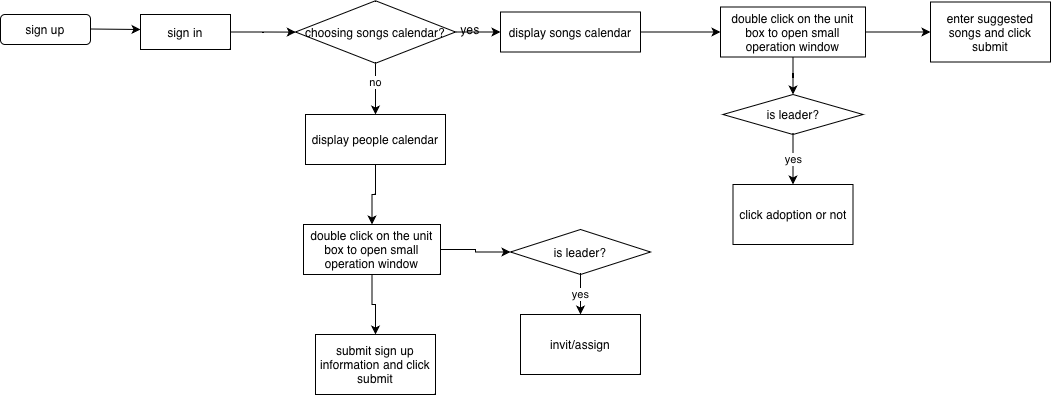

The diagram above was exported from draw.io. Its source (the exported page's mxGraphModel, read from the mxfile embedded in the PNG):
<mxGraphModel dx="872" dy="636" grid="1" gridSize="10" guides="1" tooltips="1" connect="1" arrows="1" fold="1" page="1" pageScale="1" pageWidth="850" pageHeight="1100" math="0" shadow="0">
  <root>
    <mxCell id="0" />
    <mxCell id="1" parent="0" />
    <mxCell id="ht3lsH7xgSfPE6Qbyl1r-1" parent="1" style="rounded=1;whiteSpace=wrap;html=1;" value="sign up" vertex="1">
      <mxGeometry height="30" width="90" x="50" y="90" as="geometry" />
    </mxCell>
    <mxCell id="ht3lsH7xgSfPE6Qbyl1r-2" edge="1" parent="1" style="endArrow=classic;html=1;rounded=0;" value="">
      <mxGeometry height="50" relative="1" width="50" as="geometry">
        <mxPoint x="140" y="104.5" as="sourcePoint" />
        <mxPoint x="190" y="105" as="targetPoint" />
      </mxGeometry>
    </mxCell>
    <mxCell id="ht3lsH7xgSfPE6Qbyl1r-6" edge="1" parent="1" source="ht3lsH7xgSfPE6Qbyl1r-3" style="edgeStyle=orthogonalEdgeStyle;rounded=0;orthogonalLoop=1;jettySize=auto;html=1;exitX=1;exitY=0.5;exitDx=0;exitDy=0;" target="ht3lsH7xgSfPE6Qbyl1r-4">
      <mxGeometry relative="1" as="geometry" />
    </mxCell>
    <mxCell id="ht3lsH7xgSfPE6Qbyl1r-3" parent="1" style="rounded=0;whiteSpace=wrap;html=1;" value="sign in" vertex="1">
      <mxGeometry height="35" width="90" x="190" y="90" as="geometry" />
    </mxCell>
    <mxCell id="ht3lsH7xgSfPE6Qbyl1r-9" edge="1" parent="1" source="ht3lsH7xgSfPE6Qbyl1r-4" style="edgeStyle=orthogonalEdgeStyle;rounded=0;orthogonalLoop=1;jettySize=auto;html=1;exitX=1;exitY=0.5;exitDx=0;exitDy=0;entryX=0;entryY=0.5;entryDx=0;entryDy=0;" target="ht3lsH7xgSfPE6Qbyl1r-8">
      <mxGeometry relative="1" as="geometry" />
    </mxCell>
    <mxCell id="ht3lsH7xgSfPE6Qbyl1r-12" edge="1" parent="1" source="ht3lsH7xgSfPE6Qbyl1r-4" style="edgeStyle=orthogonalEdgeStyle;rounded=0;orthogonalLoop=1;jettySize=auto;html=1;exitX=0.5;exitY=1;exitDx=0;exitDy=0;entryX=0.5;entryY=0;entryDx=0;entryDy=0;" target="ht3lsH7xgSfPE6Qbyl1r-11">
      <mxGeometry relative="1" as="geometry" />
    </mxCell>
    <mxCell id="ht3lsH7xgSfPE6Qbyl1r-13" connectable="0" parent="ht3lsH7xgSfPE6Qbyl1r-12" style="edgeLabel;html=1;align=center;verticalAlign=middle;resizable=0;points=[];" value="no" vertex="1">
      <mxGeometry relative="1" x="-0.2488" y="-1" as="geometry">
        <mxPoint as="offset" />
      </mxGeometry>
    </mxCell>
    <mxCell id="ht3lsH7xgSfPE6Qbyl1r-4" parent="1" style="rhombus;whiteSpace=wrap;html=1;" value="choosing songs calendar?" vertex="1">
      <mxGeometry height="62.5" width="160" x="345" y="76.25" as="geometry" />
    </mxCell>
    <mxCell id="ht3lsH7xgSfPE6Qbyl1r-17" edge="1" parent="1" source="ht3lsH7xgSfPE6Qbyl1r-8" style="edgeStyle=orthogonalEdgeStyle;rounded=0;orthogonalLoop=1;jettySize=auto;html=1;exitX=1;exitY=0.5;exitDx=0;exitDy=0;entryX=0;entryY=0.5;entryDx=0;entryDy=0;" target="ht3lsH7xgSfPE6Qbyl1r-16">
      <mxGeometry relative="1" as="geometry" />
    </mxCell>
    <mxCell id="ht3lsH7xgSfPE6Qbyl1r-8" parent="1" style="rounded=0;whiteSpace=wrap;html=1;" value="display songs calendar" vertex="1">
      <mxGeometry height="40" width="140" x="550" y="87.5" as="geometry" />
    </mxCell>
    <mxCell id="ht3lsH7xgSfPE6Qbyl1r-10" parent="1" style="text;html=1;whiteSpace=wrap;strokeColor=none;fillColor=none;align=center;verticalAlign=middle;rounded=0;" value="yes" vertex="1">
      <mxGeometry height="30" width="60" x="490" y="90" as="geometry" />
    </mxCell>
    <mxCell id="ht3lsH7xgSfPE6Qbyl1r-15" edge="1" parent="1" source="ht3lsH7xgSfPE6Qbyl1r-11" style="edgeStyle=orthogonalEdgeStyle;rounded=0;orthogonalLoop=1;jettySize=auto;html=1;exitX=0.5;exitY=1;exitDx=0;exitDy=0;entryX=0.5;entryY=0;entryDx=0;entryDy=0;" target="ht3lsH7xgSfPE6Qbyl1r-14">
      <mxGeometry relative="1" as="geometry" />
    </mxCell>
    <mxCell id="ht3lsH7xgSfPE6Qbyl1r-11" parent="1" style="rounded=0;whiteSpace=wrap;html=1;" value="display people calendar" vertex="1">
      <mxGeometry height="50" width="140" x="355" y="190" as="geometry" />
    </mxCell>
    <mxCell id="ht3lsH7xgSfPE6Qbyl1r-26" edge="1" parent="1" source="ht3lsH7xgSfPE6Qbyl1r-14" style="edgeStyle=orthogonalEdgeStyle;rounded=0;orthogonalLoop=1;jettySize=auto;html=1;exitX=0.5;exitY=1;exitDx=0;exitDy=0;entryX=0.5;entryY=0;entryDx=0;entryDy=0;" target="ht3lsH7xgSfPE6Qbyl1r-25">
      <mxGeometry relative="1" as="geometry" />
    </mxCell>
    <mxCell id="ht3lsH7xgSfPE6Qbyl1r-28" edge="1" parent="1" source="ht3lsH7xgSfPE6Qbyl1r-14" style="edgeStyle=orthogonalEdgeStyle;rounded=0;orthogonalLoop=1;jettySize=auto;html=1;entryX=0;entryY=0.5;entryDx=0;entryDy=0;" target="ht3lsH7xgSfPE6Qbyl1r-27">
      <mxGeometry relative="1" as="geometry" />
    </mxCell>
    <mxCell id="ht3lsH7xgSfPE6Qbyl1r-14" parent="1" style="rounded=0;whiteSpace=wrap;html=1;" value="double click on the unit box to open small operation window" vertex="1">
      <mxGeometry height="50" width="137" x="353" y="300" as="geometry" />
    </mxCell>
    <mxCell id="ht3lsH7xgSfPE6Qbyl1r-19" edge="1" parent="1" source="ht3lsH7xgSfPE6Qbyl1r-16" style="edgeStyle=orthogonalEdgeStyle;rounded=0;orthogonalLoop=1;jettySize=auto;html=1;exitX=1;exitY=0.5;exitDx=0;exitDy=0;entryX=0;entryY=0.5;entryDx=0;entryDy=0;" target="ht3lsH7xgSfPE6Qbyl1r-18">
      <mxGeometry relative="1" as="geometry" />
    </mxCell>
    <mxCell id="ht3lsH7xgSfPE6Qbyl1r-24" edge="1" parent="1" source="ht3lsH7xgSfPE6Qbyl1r-16" style="edgeStyle=orthogonalEdgeStyle;rounded=0;orthogonalLoop=1;jettySize=auto;html=1;entryX=0.5;entryY=0;entryDx=0;entryDy=0;" target="ht3lsH7xgSfPE6Qbyl1r-20">
      <mxGeometry relative="1" as="geometry" />
    </mxCell>
    <mxCell id="ht3lsH7xgSfPE6Qbyl1r-16" parent="1" style="rounded=0;whiteSpace=wrap;html=1;" value="double click on the unit box to open small operation window" vertex="1">
      <mxGeometry height="50" width="145" x="770" y="82.5" as="geometry" />
    </mxCell>
    <mxCell id="ht3lsH7xgSfPE6Qbyl1r-18" parent="1" style="rounded=0;whiteSpace=wrap;html=1;" value="enter suggested songs and click submit" vertex="1">
      <mxGeometry height="60" width="120" x="980" y="77.5" as="geometry" />
    </mxCell>
    <mxCell id="ht3lsH7xgSfPE6Qbyl1r-23" edge="1" parent="1" source="ht3lsH7xgSfPE6Qbyl1r-20" style="edgeStyle=orthogonalEdgeStyle;rounded=0;orthogonalLoop=1;jettySize=auto;html=1;exitX=0.5;exitY=1;exitDx=0;exitDy=0;entryX=0.5;entryY=0;entryDx=0;entryDy=0;" target="ht3lsH7xgSfPE6Qbyl1r-22" value="yes">
      <mxGeometry relative="1" as="geometry" />
    </mxCell>
    <mxCell id="ht3lsH7xgSfPE6Qbyl1r-20" parent="1" style="rhombus;whiteSpace=wrap;html=1;" value="is leader?" vertex="1">
      <mxGeometry height="40" width="140" x="772.5" y="170" as="geometry" />
    </mxCell>
    <mxCell id="ht3lsH7xgSfPE6Qbyl1r-22" parent="1" style="rounded=0;whiteSpace=wrap;html=1;" value="click adoption or not" vertex="1">
      <mxGeometry height="60" width="120" x="782.5" y="260" as="geometry" />
    </mxCell>
    <mxCell id="ht3lsH7xgSfPE6Qbyl1r-25" parent="1" style="rounded=0;whiteSpace=wrap;html=1;" value="submit sign up information and click submit" vertex="1">
      <mxGeometry height="60" width="120" x="365" y="410" as="geometry" />
    </mxCell>
    <mxCell id="ht3lsH7xgSfPE6Qbyl1r-30" edge="1" parent="1" source="ht3lsH7xgSfPE6Qbyl1r-27" style="edgeStyle=orthogonalEdgeStyle;rounded=0;orthogonalLoop=1;jettySize=auto;html=1;entryX=0.5;entryY=0;entryDx=0;entryDy=0;" target="ht3lsH7xgSfPE6Qbyl1r-29" value="yes">
      <mxGeometry relative="1" as="geometry" />
    </mxCell>
    <mxCell id="ht3lsH7xgSfPE6Qbyl1r-27" parent="1" style="rhombus;whiteSpace=wrap;html=1;" value="is leader?" vertex="1">
      <mxGeometry height="45" width="140" x="560" y="305" as="geometry" />
    </mxCell>
    <mxCell id="ht3lsH7xgSfPE6Qbyl1r-29" parent="1" style="rounded=0;whiteSpace=wrap;html=1;" value="invit/assign" vertex="1">
      <mxGeometry height="60" width="120" x="570" y="390" as="geometry" />
    </mxCell>
  </root>
</mxGraphModel>